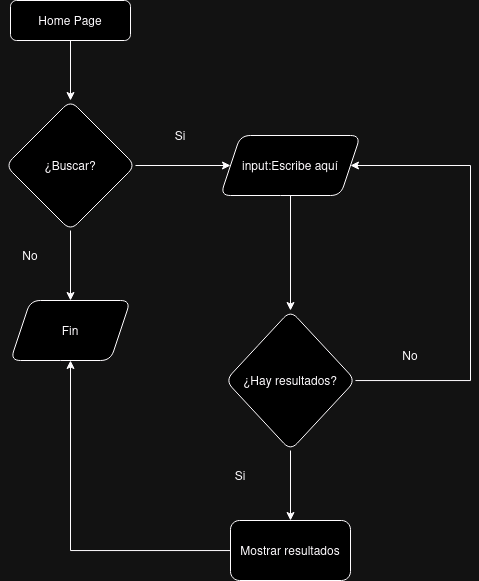

The diagram above was exported from draw.io. Its source (the exported page's mxGraphModel, read from the mxfile embedded in the PNG):
<mxGraphModel dx="894" dy="967" grid="1" gridSize="10" guides="1" tooltips="1" connect="1" arrows="1" fold="1" page="1" pageScale="1" pageWidth="827" pageHeight="1169" math="0" shadow="0">
  <root>
    <mxCell id="WIyWlLk6GJQsqaUBKTNV-0" />
    <mxCell id="WIyWlLk6GJQsqaUBKTNV-1" parent="WIyWlLk6GJQsqaUBKTNV-0" />
    <mxCell id="CF8zreVQh_nWYO16ZBzA-1" value="" style="edgeStyle=orthogonalEdgeStyle;rounded=0;orthogonalLoop=1;jettySize=auto;html=1;" edge="1" parent="WIyWlLk6GJQsqaUBKTNV-1" source="WIyWlLk6GJQsqaUBKTNV-3" target="CF8zreVQh_nWYO16ZBzA-0">
      <mxGeometry relative="1" as="geometry" />
    </mxCell>
    <mxCell id="WIyWlLk6GJQsqaUBKTNV-3" value="Home Page" style="rounded=1;whiteSpace=wrap;html=1;fontSize=12;glass=0;strokeWidth=1;shadow=0;" parent="WIyWlLk6GJQsqaUBKTNV-1" vertex="1">
      <mxGeometry x="160" y="80" width="120" height="40" as="geometry" />
    </mxCell>
    <mxCell id="CF8zreVQh_nWYO16ZBzA-5" value="" style="edgeStyle=orthogonalEdgeStyle;rounded=0;orthogonalLoop=1;jettySize=auto;html=1;" edge="1" parent="WIyWlLk6GJQsqaUBKTNV-1" source="CF8zreVQh_nWYO16ZBzA-0" target="CF8zreVQh_nWYO16ZBzA-4">
      <mxGeometry relative="1" as="geometry" />
    </mxCell>
    <mxCell id="CF8zreVQh_nWYO16ZBzA-10" value="" style="edgeStyle=orthogonalEdgeStyle;rounded=0;orthogonalLoop=1;jettySize=auto;html=1;" edge="1" parent="WIyWlLk6GJQsqaUBKTNV-1" source="CF8zreVQh_nWYO16ZBzA-0" target="CF8zreVQh_nWYO16ZBzA-9">
      <mxGeometry relative="1" as="geometry" />
    </mxCell>
    <mxCell id="CF8zreVQh_nWYO16ZBzA-0" value="¿Buscar?" style="rhombus;whiteSpace=wrap;html=1;rounded=1;glass=0;strokeWidth=1;shadow=0;" vertex="1" parent="WIyWlLk6GJQsqaUBKTNV-1">
      <mxGeometry x="155" y="180" width="130" height="130" as="geometry" />
    </mxCell>
    <mxCell id="CF8zreVQh_nWYO16ZBzA-13" value="" style="edgeStyle=orthogonalEdgeStyle;rounded=0;orthogonalLoop=1;jettySize=auto;html=1;" edge="1" parent="WIyWlLk6GJQsqaUBKTNV-1" source="CF8zreVQh_nWYO16ZBzA-4" target="CF8zreVQh_nWYO16ZBzA-12">
      <mxGeometry relative="1" as="geometry" />
    </mxCell>
    <mxCell id="CF8zreVQh_nWYO16ZBzA-4" value="input:Escribe aquí" style="shape=parallelogram;perimeter=parallelogramPerimeter;whiteSpace=wrap;html=1;fixedSize=1;rounded=1;glass=0;strokeWidth=1;shadow=0;" vertex="1" parent="WIyWlLk6GJQsqaUBKTNV-1">
      <mxGeometry x="370" y="215" width="140" height="60" as="geometry" />
    </mxCell>
    <mxCell id="CF8zreVQh_nWYO16ZBzA-8" value="&lt;div&gt;Si&lt;/div&gt;" style="text;html=1;align=center;verticalAlign=middle;whiteSpace=wrap;rounded=0;" vertex="1" parent="WIyWlLk6GJQsqaUBKTNV-1">
      <mxGeometry x="300" y="200" width="60" height="30" as="geometry" />
    </mxCell>
    <mxCell id="CF8zreVQh_nWYO16ZBzA-9" value="Fin" style="shape=parallelogram;perimeter=parallelogramPerimeter;whiteSpace=wrap;html=1;fixedSize=1;rounded=1;glass=0;strokeWidth=1;shadow=0;" vertex="1" parent="WIyWlLk6GJQsqaUBKTNV-1">
      <mxGeometry x="160" y="380" width="120" height="60" as="geometry" />
    </mxCell>
    <mxCell id="CF8zreVQh_nWYO16ZBzA-11" value="No" style="text;html=1;align=center;verticalAlign=middle;whiteSpace=wrap;rounded=0;" vertex="1" parent="WIyWlLk6GJQsqaUBKTNV-1">
      <mxGeometry x="150" y="320" width="60" height="30" as="geometry" />
    </mxCell>
    <mxCell id="CF8zreVQh_nWYO16ZBzA-17" value="" style="edgeStyle=orthogonalEdgeStyle;rounded=0;orthogonalLoop=1;jettySize=auto;html=1;" edge="1" parent="WIyWlLk6GJQsqaUBKTNV-1" source="CF8zreVQh_nWYO16ZBzA-12" target="CF8zreVQh_nWYO16ZBzA-16">
      <mxGeometry relative="1" as="geometry" />
    </mxCell>
    <mxCell id="CF8zreVQh_nWYO16ZBzA-19" style="edgeStyle=orthogonalEdgeStyle;rounded=0;orthogonalLoop=1;jettySize=auto;html=1;entryX=1;entryY=0.5;entryDx=0;entryDy=0;" edge="1" parent="WIyWlLk6GJQsqaUBKTNV-1" source="CF8zreVQh_nWYO16ZBzA-12" target="CF8zreVQh_nWYO16ZBzA-4">
      <mxGeometry relative="1" as="geometry">
        <Array as="points">
          <mxPoint x="620" y="460" />
          <mxPoint x="620" y="245" />
        </Array>
      </mxGeometry>
    </mxCell>
    <mxCell id="CF8zreVQh_nWYO16ZBzA-12" value="¿Hay resultados?" style="rhombus;whiteSpace=wrap;html=1;rounded=1;glass=0;strokeWidth=1;shadow=0;" vertex="1" parent="WIyWlLk6GJQsqaUBKTNV-1">
      <mxGeometry x="375" y="390" width="130" height="140" as="geometry" />
    </mxCell>
    <mxCell id="CF8zreVQh_nWYO16ZBzA-21" style="edgeStyle=orthogonalEdgeStyle;rounded=0;orthogonalLoop=1;jettySize=auto;html=1;entryX=0.5;entryY=1;entryDx=0;entryDy=0;" edge="1" parent="WIyWlLk6GJQsqaUBKTNV-1" source="CF8zreVQh_nWYO16ZBzA-16" target="CF8zreVQh_nWYO16ZBzA-9">
      <mxGeometry relative="1" as="geometry" />
    </mxCell>
    <mxCell id="CF8zreVQh_nWYO16ZBzA-16" value="Mostrar resultados" style="whiteSpace=wrap;html=1;rounded=1;glass=0;strokeWidth=1;shadow=0;" vertex="1" parent="WIyWlLk6GJQsqaUBKTNV-1">
      <mxGeometry x="380" y="600" width="120" height="60" as="geometry" />
    </mxCell>
    <mxCell id="CF8zreVQh_nWYO16ZBzA-18" value="&lt;div&gt;Si&lt;/div&gt;" style="text;html=1;align=center;verticalAlign=middle;whiteSpace=wrap;rounded=0;" vertex="1" parent="WIyWlLk6GJQsqaUBKTNV-1">
      <mxGeometry x="360" y="540" width="60" height="30" as="geometry" />
    </mxCell>
    <mxCell id="CF8zreVQh_nWYO16ZBzA-20" value="No" style="text;html=1;align=center;verticalAlign=middle;whiteSpace=wrap;rounded=0;" vertex="1" parent="WIyWlLk6GJQsqaUBKTNV-1">
      <mxGeometry x="530" y="420" width="60" height="30" as="geometry" />
    </mxCell>
  </root>
</mxGraphModel>